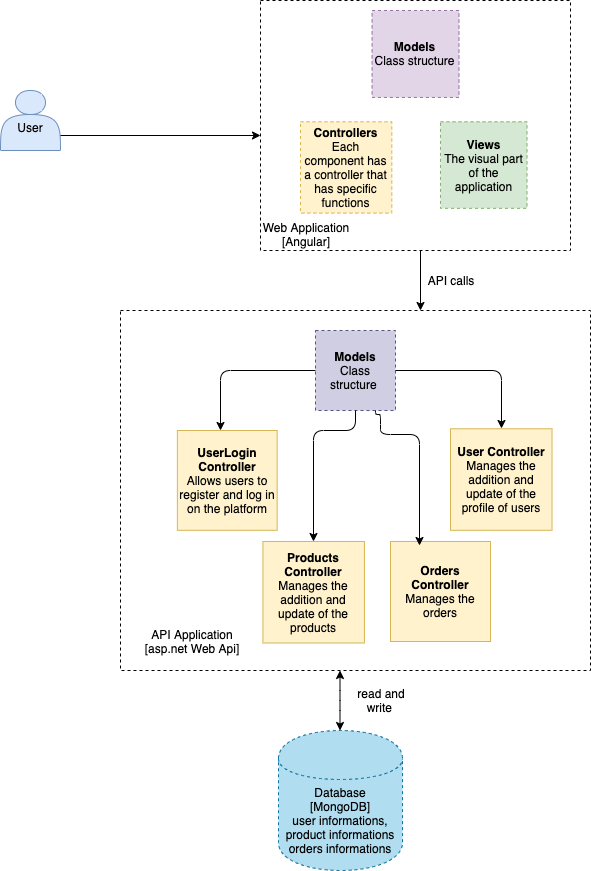

The diagram above was exported from draw.io. Its source (the exported page's mxGraphModel, read from the mxfile embedded in the PNG):
<mxGraphModel dx="1426" dy="782" grid="1" gridSize="10" guides="1" tooltips="1" connect="1" arrows="1" fold="1" page="1" pageScale="1" pageWidth="827" pageHeight="1169" math="0" shadow="0">
  <root>
    <mxCell id="0" />
    <mxCell id="1" parent="0" />
    <mxCell id="N9Y_D_VLdAqPljBK5Twm-8" value="" style="group;dashed=1;strokeWidth=1;strokeColor=#000000;" vertex="1" connectable="0" parent="1">
      <mxGeometry x="240" y="340" width="470" height="360" as="geometry" />
    </mxCell>
    <mxCell id="N9Y_D_VLdAqPljBK5Twm-4" value="&lt;b&gt;User Controller&lt;/b&gt;&lt;br&gt;Manages the addition and update of the profile of users" style="whiteSpace=wrap;html=1;aspect=fixed;fillColor=#fff2cc;strokeColor=#d6b656;" vertex="1" parent="N9Y_D_VLdAqPljBK5Twm-8">
      <mxGeometry x="330.00363636363636" y="118.26" width="101.52000000000001" height="101.52000000000001" as="geometry" />
    </mxCell>
    <mxCell id="N9Y_D_VLdAqPljBK5Twm-5" value="&lt;b&gt;Products Controller&lt;/b&gt;&lt;br&gt;Manages the addition and update of the products&lt;br&gt;" style="whiteSpace=wrap;html=1;aspect=fixed;fillColor=#fff2cc;strokeColor=#d6b656;" vertex="1" parent="N9Y_D_VLdAqPljBK5Twm-8">
      <mxGeometry x="142.42666666666662" y="231" width="101.52000000000001" height="101.52000000000001" as="geometry" />
    </mxCell>
    <mxCell id="N9Y_D_VLdAqPljBK5Twm-7" value="&lt;b&gt;UserLogin Controller&lt;/b&gt;&lt;br&gt;Allows users to register and log in on the platform" style="whiteSpace=wrap;html=1;aspect=fixed;fillColor=#fff2cc;strokeColor=#d6b656;" vertex="1" parent="N9Y_D_VLdAqPljBK5Twm-8">
      <mxGeometry x="56.87818181818181" y="120" width="99.78493090909092" height="99.78493090909092" as="geometry" />
    </mxCell>
    <mxCell id="N9Y_D_VLdAqPljBK5Twm-9" value="API Application&lt;br&gt;[asp.net Web Api]" style="text;html=1;strokeColor=none;fillColor=none;align=center;verticalAlign=middle;whiteSpace=wrap;rounded=0;dashed=1;" vertex="1" parent="N9Y_D_VLdAqPljBK5Twm-8">
      <mxGeometry y="316.8" width="142.4242424242424" height="28.8" as="geometry" />
    </mxCell>
    <mxCell id="N9Y_D_VLdAqPljBK5Twm-13" value="&lt;b&gt;Models&lt;/b&gt;&lt;br&gt;Class structure&amp;nbsp;" style="whiteSpace=wrap;html=1;aspect=fixed;dashed=1;strokeColor=#56517e;strokeWidth=1;fillColor=#d0cee2;" vertex="1" parent="N9Y_D_VLdAqPljBK5Twm-8">
      <mxGeometry x="195" y="20" width="80" height="80" as="geometry" />
    </mxCell>
    <mxCell id="N9Y_D_VLdAqPljBK5Twm-14" value="" style="edgeStyle=segmentEdgeStyle;endArrow=classic;html=1;exitX=0;exitY=0.5;exitDx=0;exitDy=0;" edge="1" parent="N9Y_D_VLdAqPljBK5Twm-8" source="N9Y_D_VLdAqPljBK5Twm-13">
      <mxGeometry width="50" height="50" relative="1" as="geometry">
        <mxPoint x="180" y="60" as="sourcePoint" />
        <mxPoint x="100" y="120" as="targetPoint" />
      </mxGeometry>
    </mxCell>
    <mxCell id="N9Y_D_VLdAqPljBK5Twm-16" value="" style="edgeStyle=segmentEdgeStyle;endArrow=classic;html=1;entryX=0.5;entryY=0;entryDx=0;entryDy=0;exitX=0.5;exitY=1;exitDx=0;exitDy=0;" edge="1" parent="N9Y_D_VLdAqPljBK5Twm-8" source="N9Y_D_VLdAqPljBK5Twm-13" target="N9Y_D_VLdAqPljBK5Twm-5">
      <mxGeometry width="50" height="50" relative="1" as="geometry">
        <mxPoint x="210" y="200" as="sourcePoint" />
        <mxPoint x="260" y="150" as="targetPoint" />
        <Array as="points">
          <mxPoint x="235" y="120" />
          <mxPoint x="193" y="120" />
        </Array>
      </mxGeometry>
    </mxCell>
    <mxCell id="N9Y_D_VLdAqPljBK5Twm-17" value="" style="edgeStyle=segmentEdgeStyle;endArrow=classic;html=1;exitX=1;exitY=0.5;exitDx=0;exitDy=0;entryX=0.5;entryY=0;entryDx=0;entryDy=0;" edge="1" parent="N9Y_D_VLdAqPljBK5Twm-8" source="N9Y_D_VLdAqPljBK5Twm-13" target="N9Y_D_VLdAqPljBK5Twm-4">
      <mxGeometry width="50" height="50" relative="1" as="geometry">
        <mxPoint x="350" y="100" as="sourcePoint" />
        <mxPoint x="400" y="50" as="targetPoint" />
      </mxGeometry>
    </mxCell>
    <mxCell id="N9Y_D_VLdAqPljBK5Twm-29" value="&lt;b&gt;Orders&lt;/b&gt; &lt;b&gt;Controller&lt;/b&gt;&lt;br&gt;Manages the orders&lt;br&gt;" style="whiteSpace=wrap;html=1;aspect=fixed;strokeColor=#d6b656;strokeWidth=1;fillColor=#fff2cc;" vertex="1" parent="N9Y_D_VLdAqPljBK5Twm-8">
      <mxGeometry x="270" y="231" width="100" height="100" as="geometry" />
    </mxCell>
    <mxCell id="N9Y_D_VLdAqPljBK5Twm-31" value="" style="edgeStyle=segmentEdgeStyle;endArrow=classic;html=1;entryX=0.5;entryY=0;entryDx=0;entryDy=0;exitX=0.75;exitY=1;exitDx=0;exitDy=0;" edge="1" parent="N9Y_D_VLdAqPljBK5Twm-8" source="N9Y_D_VLdAqPljBK5Twm-13">
      <mxGeometry width="50" height="50" relative="1" as="geometry">
        <mxPoint x="260" y="104" as="sourcePoint" />
        <mxPoint x="299" y="235.39" as="targetPoint" />
        <Array as="points">
          <mxPoint x="255" y="104" />
          <mxPoint x="260" y="104" />
          <mxPoint x="260" y="124" />
          <mxPoint x="299" y="124" />
        </Array>
      </mxGeometry>
    </mxCell>
    <mxCell id="N9Y_D_VLdAqPljBK5Twm-11" value="Database&lt;br&gt;[MongoDB]&lt;br&gt;user informations, product informations&lt;br&gt;orders informations" style="shape=cylinder;whiteSpace=wrap;html=1;boundedLbl=1;backgroundOutline=1;dashed=1;strokeColor=#10739e;strokeWidth=1;fillColor=#b1ddf0;" vertex="1" parent="1">
      <mxGeometry x="398" y="760" width="124" height="140" as="geometry" />
    </mxCell>
    <mxCell id="N9Y_D_VLdAqPljBK5Twm-12" value="" style="endArrow=classic;startArrow=classic;html=1;" edge="1" parent="1">
      <mxGeometry width="50" height="50" relative="1" as="geometry">
        <mxPoint x="459.5" y="760" as="sourcePoint" />
        <mxPoint x="459.5" y="700" as="targetPoint" />
        <Array as="points">
          <mxPoint x="459.5" y="730" />
        </Array>
      </mxGeometry>
    </mxCell>
    <mxCell id="N9Y_D_VLdAqPljBK5Twm-20" value="" style="group;strokeColor=#000000;dashed=1;" vertex="1" connectable="0" parent="1">
      <mxGeometry x="380" y="30" width="310" height="250" as="geometry" />
    </mxCell>
    <mxCell id="N9Y_D_VLdAqPljBK5Twm-10" value="&lt;b&gt;Controllers&lt;/b&gt;&lt;br&gt;Each component has a controller that has specific functions" style="whiteSpace=wrap;html=1;aspect=fixed;dashed=1;strokeColor=#d6b656;strokeWidth=1;fillColor=#fff2cc;" vertex="1" parent="N9Y_D_VLdAqPljBK5Twm-20">
      <mxGeometry x="40" y="121.3" width="91.3" height="91.3" as="geometry" />
    </mxCell>
    <mxCell id="N9Y_D_VLdAqPljBK5Twm-18" value="&lt;b&gt;Models&lt;/b&gt;&lt;br&gt;Class structure&lt;br&gt;" style="whiteSpace=wrap;html=1;aspect=fixed;dashed=1;strokeColor=#9673a6;strokeWidth=1;fillColor=#e1d5e7;" vertex="1" parent="N9Y_D_VLdAqPljBK5Twm-20">
      <mxGeometry x="111.51826086956521" y="10" width="86.95652173913044" height="86.95652173913044" as="geometry" />
    </mxCell>
    <mxCell id="N9Y_D_VLdAqPljBK5Twm-19" value="&lt;b&gt;Views&lt;/b&gt;&lt;br&gt;The visual part of the application&lt;br&gt;" style="whiteSpace=wrap;html=1;aspect=fixed;dashed=1;strokeColor=#82b366;strokeWidth=1;fillColor=#d5e8d4;" vertex="1" parent="N9Y_D_VLdAqPljBK5Twm-20">
      <mxGeometry x="180" y="121.3" width="86.52" height="86.52" as="geometry" />
    </mxCell>
    <mxCell id="N9Y_D_VLdAqPljBK5Twm-22" value="Web Application&lt;br&gt;[Angular]" style="text;html=1;strokeColor=none;fillColor=none;align=center;verticalAlign=middle;whiteSpace=wrap;rounded=0;dashed=1;" vertex="1" parent="N9Y_D_VLdAqPljBK5Twm-20">
      <mxGeometry x="-10" y="224" width="110" height="20" as="geometry" />
    </mxCell>
    <mxCell id="N9Y_D_VLdAqPljBK5Twm-23" value="" style="edgeStyle=segmentEdgeStyle;endArrow=classic;html=1;" edge="1" parent="1">
      <mxGeometry width="50" height="50" relative="1" as="geometry">
        <mxPoint x="540" y="280" as="sourcePoint" />
        <mxPoint x="540" y="340" as="targetPoint" />
      </mxGeometry>
    </mxCell>
    <mxCell id="N9Y_D_VLdAqPljBK5Twm-24" value="API calls&lt;br&gt;" style="text;html=1;strokeColor=none;fillColor=none;align=center;verticalAlign=middle;whiteSpace=wrap;rounded=0;dashed=1;" vertex="1" parent="1">
      <mxGeometry x="540" y="300" width="60" height="20" as="geometry" />
    </mxCell>
    <mxCell id="N9Y_D_VLdAqPljBK5Twm-25" value="read and write&amp;nbsp;" style="text;html=1;strokeColor=none;fillColor=none;align=center;verticalAlign=middle;whiteSpace=wrap;rounded=0;dashed=1;" vertex="1" parent="1">
      <mxGeometry x="462" y="720" width="78" height="20" as="geometry" />
    </mxCell>
    <mxCell id="N9Y_D_VLdAqPljBK5Twm-26" value="&lt;br&gt;User" style="shape=actor;whiteSpace=wrap;html=1;strokeColor=#6c8ebf;strokeWidth=1;fillColor=#dae8fc;" vertex="1" parent="1">
      <mxGeometry x="120" y="120" width="60" height="60" as="geometry" />
    </mxCell>
    <mxCell id="N9Y_D_VLdAqPljBK5Twm-28" value="" style="edgeStyle=segmentEdgeStyle;endArrow=classic;html=1;exitX=1;exitY=0.75;exitDx=0;exitDy=0;" edge="1" parent="1" source="N9Y_D_VLdAqPljBK5Twm-26">
      <mxGeometry width="50" height="50" relative="1" as="geometry">
        <mxPoint x="230" y="190" as="sourcePoint" />
        <mxPoint x="380" y="165" as="targetPoint" />
      </mxGeometry>
    </mxCell>
  </root>
</mxGraphModel>